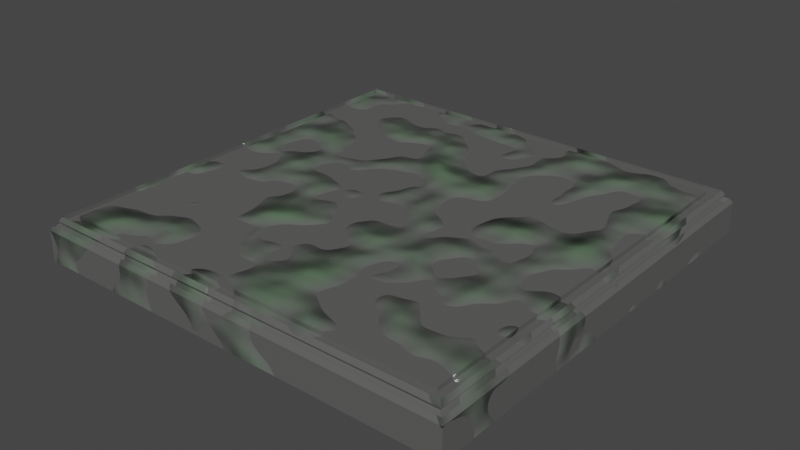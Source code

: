 # Source: Tile.blend  (saved by Blender 2.90.8; exported with 4.5.12 LTS)
import bpy
from mathutils import Matrix  # noqa: F401  (used for matrix-valued properties, if any)

bpy.ops.wm.read_factory_settings(use_empty=True)
scene = bpy.context.scene
scene.name = 'Scene'

# ---- collections
col_collection = bpy.data.collections.new('Collection'); scene.collection.children.link(col_collection)

# ---- images (referenced by path relative to the original .blend; pixels are not part of the script)
import os
ASSET_DIR = os.environ.get("B2B_ASSET_DIR", "")  # directory of the original .blend (textures are referenced by path, not embedded)
HERE = os.path.dirname(os.path.abspath(__file__))  # packed textures are extracted next to this script under _unpacked/

def load_image(name, relpath, width, height, colorspace="sRGB"):
    """Load a texture the original file referenced (path relative to the .blend, or extracted next to this script)."""
    p = next((c for c in (os.path.join(HERE, relpath), os.path.join(ASSET_DIR, relpath)) if relpath and os.path.exists(c)), "")
    if p:
        img = bpy.data.images.load(p, check_existing=True)
        img.name = name
    else:  # same state as the original file: an image datablock whose file is absent (Cycles renders it pink)
        img = bpy.data.images.new(name, width, height)
        img.source = "FILE"
        img.filepath = "//" + (relpath or name)
    img.colorspace_settings.name = colorspace
    return img
img_tilediffuse = load_image('TileDiffuse', 'TileGlossy.png', 1024, 1024, 'sRGB')

# ---- materials (node trees are filled in below, after node groups)
mat_greymaterial_003 = bpy.data.materials.new('GreyMaterial.003')

# ---- material node trees
mat_greymaterial_003.use_nodes = True; mat_greymaterial_003.node_tree.nodes.clear()
_N = mat_greymaterial_003.node_tree.nodes; _L = mat_greymaterial_003.node_tree.links
n0 = _N.new('ShaderNodeTexCoord'); n0.name = 'Texture Coordinate'; n0.location = (-356, 166)
n1 = _N.new('ShaderNodeMapping'); n1.name = 'Mapping'; n1.location = (-84, 250)
n2 = _N.new('ShaderNodeTexNoise'); n2.name = 'Musgrave Texture'; n2.location = (158, 236)
n2.width = 150
n2.normalize = False
n2.inputs[2].default_value = 8.7
n2.inputs[3].default_value = 1.0
n2.inputs[4].default_value = 0.25
n3 = _N.new('ShaderNodeValToRGB'); n3.name = 'ColorRamp'; n3.location = (400, 180)
while len(n3.color_ramp.elements) > 1: n3.color_ramp.elements.remove(n3.color_ramp.elements[-1])
n3.color_ramp.elements[0].position = 0.0; n3.color_ramp.elements[0].color = (0.1241, 0.1262, 0.1219, 1.0)
_e = n3.color_ramp.elements.new(1.0); _e.color = (0.09869, 0.1893, 0.09622, 1.0)
n4 = _N.new('ShaderNodeBsdfPrincipled'); n4.name = 'Principled BSDF'; n4.location = (943, 380)
n4.distribution = 'GGX'
n4.subsurface_method = 'BURLEY'
n4.inputs[3].default_value = 1.45
n4.inputs[27].default_value = (0.0, 0.0, 0.0, 1.0)
n4.inputs[28].default_value = 1.0
n5 = _N.new('ShaderNodeOutputMaterial'); n5.name = 'Material Output'; n5.location = (1233, 380)
n6 = _N.new('ShaderNodeBump'); n6.name = 'Bump'; n6.location = (706, 39)
n6.inputs[1].default_value = 1.0
n6.inputs[2].default_value = 1.0
n7 = _N.new('ShaderNodeTexImage'); n7.name = 'Image Texture'; n7.location = (330, -71)
n7.image = img_tilediffuse
_L.new(n4.outputs[0], n5.inputs[0])
_L.new(n0.outputs[3], n1.inputs[0])
_L.new(n1.outputs[0], n2.inputs[0])
_L.new(n2.outputs[0], n3.inputs[0])
_L.new(n3.outputs[0], n4.inputs[0])
_L.new(n3.outputs[0], n6.inputs[3])
_L.new(n6.outputs[0], n4.inputs[5])
_L.new(n3.outputs[0], n4.inputs[2])
_L.new(n3.outputs[0], n4.inputs[1])
n5.is_active_output = True

# ---- world
world_world = bpy.data.worlds.new('World'); scene.world = world_world
world_world.use_nodes = True; world_world.node_tree.nodes.clear()
_N = world_world.node_tree.nodes; _L = world_world.node_tree.links
n0 = _N.new('ShaderNodeOutputWorld'); n0.name = 'World Output'; n0.location = (300, 300)
n1 = _N.new('ShaderNodeBackground'); n1.name = 'Background'; n1.location = (10, 300)
n1.inputs[0].default_value = (0.05088, 0.05088, 0.05088, 1.0)
_L.new(n1.outputs[0], n0.inputs[0])
n0.is_active_output = True
world_world.color = (0.05088, 0.05088, 0.05088)
world_world.use_sun_shadow = False
world_world.sun_shadow_jitter_overblur = 0.0

# ---- meshes
me_plane_053 = bpy.data.meshes.new('Plane.053')
me_plane_053.from_pydata([(-0.5, -0.5, 0.0), (0.5, -0.5, 0.0), (-0.5, 0.5, 0.0), (0.5, 0.5, 0.0), (-0.4561, -0.4561, 0.1), (0.4561, -0.4561, 0.1), (-0.4561, 0.4561, 0.1), (0.4561, 0.4561, 0.1), (-0.5, 0.5, 0.07071), (-0.5, -0.5, 0.07071), (0.5, -0.5, 0.07071), (0.5, 0.5, 0.07071), (-0.4796, 0.4796, 0.1), (-0.4796, -0.4796, 0.1), (0.4796, -0.4796, 0.1), (0.4796, 0.4796, 0.1), (-0.4796, 0.4796, 0.09036), (-0.4796, -0.4796, 0.09036), (0.4796, -0.4796, 0.09036), (0.4796, 0.4796, 0.09036), (-0.4561, 0.4561, 0.09036), (-0.4561, -0.4561, 0.09036), (0.4561, -0.4561, 0.09036), (0.4561, 0.4561, 0.09036), (-0.4932, -0.4932, 0.08047), (-0.4864, -0.4864, 0.09024), (-0.4864, 0.4864, 0.09024), (-0.4932, 0.4932, 0.08047), (0.4932, -0.4932, 0.08047), (0.4864, -0.4864, 0.09024), (0.4932, 0.4932, 0.08047), (0.4864, 0.4864, 0.09024), (-0.4857, -0.4857, 0.06998), (-0.4789, -0.4789, 0.07974), (-0.4789, 0.4789, 0.07974), (-0.4857, 0.4857, 0.06998), (0.4857, -0.4857, 0.06998), (0.4789, -0.4789, 0.07974), (0.4857, 0.4857, 0.06998), (0.4789, 0.4789, 0.07974)], [], [(0, 2, 3, 1), (4, 5, 7, 6), (1, 3, 11, 10), (2, 0, 9, 8), (3, 2, 8, 11), (0, 1, 10, 9), (24, 27, 8, 9), (28, 24, 9, 10), (30, 28, 10, 11), (27, 30, 11, 8), (4, 6, 20, 21), (7, 5, 22, 23), (13, 14, 18, 17), (15, 12, 16, 19), (21, 20, 16, 17), (22, 21, 17, 18), (23, 22, 18, 19), (20, 23, 19, 16), (14, 15, 19, 18), (6, 7, 23, 20), (12, 13, 17, 16), (5, 4, 21, 22), (12, 15, 31, 26), (28, 30, 38, 36), (15, 14, 29, 31), (24, 28, 36, 32), (14, 13, 25, 29), (27, 24, 32, 35), (13, 12, 26, 25), (26, 31, 39, 34), (34, 39, 38, 35), (39, 37, 36, 38), (37, 33, 32, 36), (33, 34, 35, 32), (30, 27, 35, 38), (25, 26, 34, 33), (29, 25, 33, 37), (31, 29, 37, 39)])
_uv = me_plane_053.uv_layers.new(name='UVMap')
_uv.uv.foreach_set('vector', [0.0, 0.0, 0.0, 1.0, 1.0, 1.0, 1.0, 0.0, 0.04386, 0.04386, 0.9561, 0.04386, 0.9561, 0.9561, 0.04386, 0.9561, 1.0, 0.0, 1.0, 1.0, 1.0, 1.0, 1.0, 0.0, 0.0, 1.0, 0.0, 0.0, 0.0, 0.0, 0.0, 1.0, 1.0, 1.0, 0.0, 1.0, 0.0, 1.0, 1.0, 1.0, 0.0, 0.0, 1.0, 0.0, 1.0, 0.0, 0.0, 0.0, 0.006806, 0.006806, 0.006806, 0.9932, 0.0, 1.0, 0.0, 0.0, 0.9932, 0.006806, 0.006806, 0.006806, 0.0, 0.0, 1.0, 0.0, 0.9932, 0.9932, 0.9932, 0.006806, 1.0, 0.0, 1.0, 1.0, 0.006806, 0.9932, 0.9932, 0.9932, 1.0, 1.0, 0.0, 1.0, 0.04386, 0.04386, 0.04386, 0.9561, 0.04386, 0.9561, 0.04386, 0.04386, 0.9561, 0.9561, 0.9561, 0.04386, 0.9561, 0.04386, 0.9561, 0.9561, 0.02042, 0.02042, 0.9796, 0.02042, 0.9796, 0.02042, 0.02042, 0.02042, 0.9796, 0.9796, 0.02042, 0.9796, 0.02042, 0.9796, 0.9796, 0.9796, 0.04386, 0.04386, 0.04386, 0.9561, 0.02042, 0.9796, 0.02042, 0.02042, 0.9561, 0.04386, 0.04386, 0.04386, 0.02042, 0.02042, 0.9796, 0.02042, 0.9561, 0.9561, 0.9561, 0.04386, 0.9796, 0.02042, 0.9796, 0.9796, 0.04386, 0.9561, 0.9561, 0.9561, 0.9796, 0.9796, 0.02042, 0.9796, 0.9796, 0.02042, 0.9796, 0.9796, 0.9796, 0.9796, 0.9796, 0.02042, 0.04386, 0.9561, 0.9561, 0.9561, 0.9561, 0.9561, 0.04386, 0.9561, 0.02042, 0.9796, 0.02042, 0.02042, 0.02042, 0.02042, 0.02042, 0.9796, 0.9561, 0.04386, 0.04386, 0.04386, 0.04386, 0.04386, 0.9561, 0.04386, 0.02042, 0.9796, 0.9796, 0.9796, 0.9864, 0.9864, 0.01361, 0.9864, 0.9932, 0.006806, 0.9932, 0.9932, 0.9932, 0.9932, 0.9932, 0.006806, 0.9796, 0.9796, 0.9796, 0.02042, 0.9864, 0.01361, 0.9864, 0.9864, 0.006806, 0.006806, 0.9932, 0.006806, 0.9932, 0.006806, 0.006806, 0.006806, 0.9796, 0.02042, 0.02042, 0.02042, 0.01361, 0.01361, 0.9864, 0.01361, 0.006806, 0.9932, 0.006806, 0.006806, 0.006806, 0.006806, 0.006806, 0.9932, 0.02042, 0.02042, 0.02042, 0.9796, 0.01361, 0.9864, 0.01361, 0.01361, 0.01361, 0.9864, 0.9864, 0.9864, 0.9864, 0.9864, 0.01361, 0.9864, 0.01361, 0.9864, 0.9864, 0.9864, 0.9932, 0.9932, 0.006806, 0.9932, 0.9864, 0.9864, 0.9864, 0.01361, 0.9932, 0.006806, 0.9932, 0.9932, 0.9864, 0.01361, 0.01361, 0.01361, 0.006806, 0.006806, 0.9932, 0.006806, 0.01361, 0.01361, 0.01361, 0.9864, 0.006806, 0.9932, 0.006806, 0.006806, 0.9932, 0.9932, 0.006806, 0.9932, 0.006806, 0.9932, 0.9932, 0.9932, 0.01361, 0.01361, 0.01361, 0.9864, 0.01361, 0.9864, 0.01361, 0.01361, 0.9864, 0.01361, 0.01361, 0.01361, 0.01361, 0.01361, 0.9864, 0.01361, 0.9864, 0.9864, 0.9864, 0.01361, 0.9864, 0.01361, 0.9864, 0.9864])
me_plane_053.materials.append(mat_greymaterial_003)
me_plane_053.use_remesh_fix_poles = True
me_plane_053.use_remesh_preserve_attributes = False
me_plane_053.use_mirror_vertex_groups = False
me_plane_053.update()

# ---- objects
ob_tile = bpy.data.objects.new('Tile', me_plane_053)

# ---- transforms, parenting, visibility, modifiers, constraints
ob_tile.location = (0.0, 0.0, 0.0)
ob_tile.lineart.crease_threshold = 0.0

# ---- collection membership
col_collection.objects.link(ob_tile)

# ---- scene / render settings (as saved in the file)
scene.frame_start = 1; scene.frame_end = 250; scene.frame_set(1)
scene.render.engine = 'CYCLES'
scene.cycles.use_denoising = False
scene.cycles.samples = 128
scene.cycles.sampling_pattern = 'TABULATED_SOBOL'
scene.cycles.use_adaptive_sampling = False
scene.cycles.use_light_tree = False
scene.cycles.bake_type = 'GLOSSY'
scene.view_settings.view_transform = 'Filmic'
bpy.context.view_layer.update()

# ---- added for rendering (the .blend has no active camera and no usable light): camera, sun
cam_auto = bpy.data.cameras.new('AutoCamera')
cam_auto.lens = 50.0
cam_auto.sensor_width = 36.0
cam_auto.clip_end = 1000.0
ob_auto_camera = bpy.data.objects.new('AutoCamera', cam_auto)
scene.collection.objects.link(ob_auto_camera)
ob_auto_camera.location = (1.31173, -1.57408, 1.09939)
ob_auto_camera.rotation_euler = (1.09748, -7.21219e-08, 0.694738)
scene.camera = ob_auto_camera
light_auto_sun = bpy.data.lights.new('AutoSun', 'SUN')
light_auto_sun.energy = 3.0
light_auto_sun.angle = 0.0523599
ob_auto_sun = bpy.data.objects.new('AutoSun', light_auto_sun)
scene.collection.objects.link(ob_auto_sun)
ob_auto_sun.rotation_euler = (0.872665, 0.174533, 0.523599)
bpy.context.view_layer.update()
